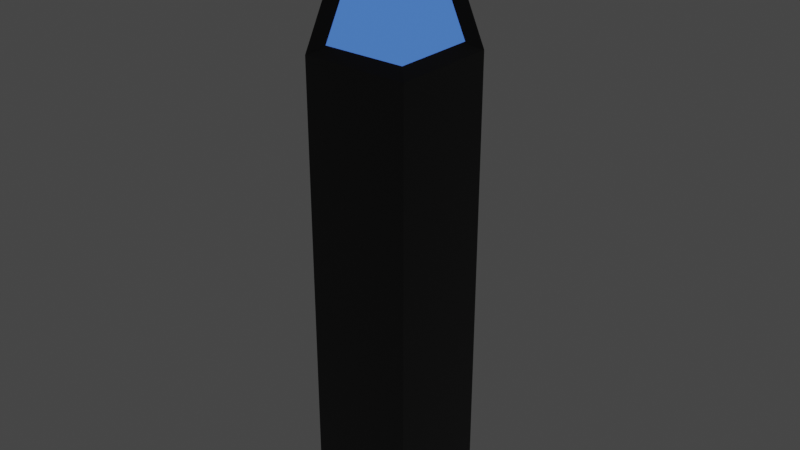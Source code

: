 # Source: Building_One.blend  (saved by Blender 3.2.14; exported with 4.5.12 LTS)
import bpy
from mathutils import Matrix  # noqa: F401  (used for matrix-valued properties, if any)

bpy.ops.wm.read_factory_settings(use_empty=True)
scene = bpy.context.scene
scene.name = 'Scene'

# ---- collections
col_collection = bpy.data.collections.new('Collection'); scene.collection.children.link(col_collection)

# ---- materials (node trees are filled in below, after node groups)
mat_material = bpy.data.materials.new('Material')
mat_material.alpha_threshold = 0.0
mat_material.use_transparent_shadow = False
mat_material.line_color = (0.0, 0.0, 0.0, 1.0)
mat_neon = bpy.data.materials.new('Neon')
mat_neon.use_transparent_shadow = False

# ---- material node trees
mat_material.use_nodes = True; mat_material.node_tree.nodes.clear()
_N = mat_material.node_tree.nodes; _L = mat_material.node_tree.links
n0 = _N.new('ShaderNodeOutputMaterial'); n0.name = 'Material Output'; n0.location = (300, 300)
n1 = _N.new('ShaderNodeBsdfPrincipled'); n1.name = 'Principled BSDF'; n1.location = (10, 300)
n1.distribution = 'GGX'
n1.subsurface_method = 'RANDOM_WALK_SKIN'
n1.inputs[0].default_value = (0.01467, 0.01467, 0.01467, 1.0)
n1.inputs[2].default_value = 0.4
n1.inputs[3].default_value = 1.45
n1.inputs[27].default_value = (0.0, 0.0, 0.0, 1.0)
n1.inputs[28].default_value = 1.0
_L.new(n1.outputs[0], n0.inputs[0])
n0.is_active_output = True
mat_neon.use_nodes = True; mat_neon.node_tree.nodes.clear()
_N = mat_neon.node_tree.nodes; _L = mat_neon.node_tree.links
n0 = _N.new('ShaderNodeBsdfPrincipled'); n0.name = 'Principled BSDF'; n0.location = (10, 300)
n0.distribution = 'GGX'
n0.subsurface_method = 'RANDOM_WALK_SKIN'
n0.inputs[0].default_value = (0.1738, 0.3788, 0.8, 1.0)
n0.inputs[3].default_value = 1.45
n0.inputs[27].default_value = (0.04785, 0.142, 0.5382, 1.0)
n0.inputs[28].default_value = 1.0
n1 = _N.new('ShaderNodeOutputMaterial'); n1.name = 'Material Output'; n1.location = (300, 300)
_L.new(n0.outputs[0], n1.inputs[0])
n1.is_active_output = True

# ---- world
world_world = bpy.data.worlds.new('World'); scene.world = world_world
world_world.use_nodes = True; world_world.node_tree.nodes.clear()
_N = world_world.node_tree.nodes; _L = world_world.node_tree.links
n0 = _N.new('ShaderNodeOutputWorld'); n0.name = 'World Output'; n0.location = (300, 300)
n1 = _N.new('ShaderNodeBackground'); n1.name = 'Background'; n1.location = (10, 300)
n1.inputs[0].default_value = (0.05088, 0.05088, 0.05088, 1.0)
_L.new(n1.outputs[0], n0.inputs[0])
n0.is_active_output = True
world_world.color = (0.05088, 0.05088, 0.05088)
world_world.use_sun_shadow = False
world_world.sun_shadow_jitter_overblur = 0.0

# ---- lights
light_light = bpy.data.lights.new('Light', 'POINT')
light_light.transmission_factor = 0.0
light_light.energy = 1000.0
light_light.shadow_soft_size = 0.1
light_light.shadow_maximum_resolution = 0.006
light_light.use_absolute_resolution = True

# ---- meshes
me_cube = bpy.data.meshes.new('Cube')
me_cube.from_pydata([(1.0, 1.0, 1.0), (1.0, 1.0, -1.0), (1.0, -1.0, 1.0), (1.0, -1.0, -1.0), (-1.0, 1.0, 1.0), (-1.0, 1.0, -1.0), (-1.0, -1.0, 1.0), (-1.0, -1.0, -1.0), (1.0, -1.0, 7.739), (-1.0, -1.0, 7.739), (1.0, 1.0, 7.739), (-1.0, 1.0, 7.739), (0.634, -0.634, 9.268), (-0.634, -0.634, 9.268), (0.634, 0.634, 9.268), (-0.634, 0.634, 9.268), (-2.98e-08, -5.96e-08, 10.29), (0.8339, -0.8339, 7.913), (-0.7096, -0.8339, 7.913), (0.8339, 0.7096, 7.913), (0.5515, -0.5515, 9.093), (-0.4272, -0.5515, 9.093), (0.5515, 0.4272, 9.093), (1.0, -1.0, 2.123), (1.0, -1.0, 3.246), (1.0, -1.0, 4.37), (1.0, -1.0, 5.493), (1.0, -1.0, 6.616), (-1.0, -1.0, 6.616), (-1.0, -1.0, 5.493), (-1.0, -1.0, 4.37), (-1.0, -1.0, 3.246), (-1.0, -1.0, 2.123), (-1.0, 1.0, 6.616), (-1.0, 1.0, 5.493), (-1.0, 1.0, 4.37), (-1.0, 1.0, 3.246), (-1.0, 1.0, 2.123), (1.0, 1.0, 2.123), (1.0, 1.0, 3.246), (1.0, 1.0, 4.37), (1.0, 1.0, 5.493), (1.0, 1.0, 6.616), (-0.8223, 1.0, 7.639), (0.8223, 1.0, 7.639), (0.8223, 1.0, 6.716), (-0.8223, 1.0, 6.716), (-0.481, 0.5904, 7.448), (0.481, 0.5904, 7.448), (0.481, 0.5904, 6.907), (-0.481, 0.5904, 6.907), (-0.2591, 1.0, 6.2), (-0.2591, 1.0, 5.909), (0.2591, 1.0, 5.909), (0.2591, 1.0, 6.2), (-0.8865, 1.0, 4.306), (-0.8865, 1.0, 3.31), (0.8865, 1.0, 3.31), (0.8865, 1.0, 4.306), (-0.6492, 0.774, 4.172), (-0.6492, 0.774, 3.443), (0.6492, 0.774, 3.443), (0.6492, 0.774, 4.172), (-0.2591, 1.233, 6.2), (-0.2591, 1.233, 5.909), (0.2591, 1.233, 5.909), (0.2591, 1.233, 6.2), (0.8339, -0.8339, 7.913), (-0.7096, -0.8339, 7.913), (0.8339, 0.7096, 7.913), (0.5515, -0.5515, 9.093), (-0.4272, -0.5515, 9.093), (0.5515, 0.4272, 9.093)], [], [(28, 27, 8, 9), (3, 2, 6, 7), (7, 6, 4, 5), (5, 1, 3, 7), (1, 0, 2, 3), (5, 4, 0, 1), (11, 9, 13, 15), (33, 28, 9, 11), (27, 42, 10, 8), (33, 11, 43, 46), (14, 15, 16), (13, 9, 18, 21), (10, 11, 15, 14), (14, 12, 20, 22), (12, 14, 16), (15, 13, 16), (13, 12, 16), (17, 19, 69, 67), (22, 20, 70, 72), (8, 10, 19, 17), (12, 13, 21, 20), (10, 14, 22, 19), (9, 8, 17, 18), (0, 4, 37, 38), (38, 37, 36, 39), (35, 40, 58, 55), (40, 35, 34, 41), (42, 41, 53, 54), (2, 0, 38, 23), (23, 38, 39, 24), (24, 39, 40, 25), (25, 40, 41, 26), (26, 41, 42, 27), (4, 6, 32, 37), (37, 32, 31, 36), (36, 31, 30, 35), (35, 30, 29, 34), (34, 29, 28, 33), (6, 2, 23, 32), (32, 23, 24, 31), (31, 24, 25, 30), (30, 25, 26, 29), (29, 26, 27, 28), (45, 46, 50, 49), (10, 42, 45, 44), (11, 10, 44, 43), (42, 33, 46, 45), (49, 50, 47, 48), (44, 45, 49, 48), (46, 43, 47, 50), (43, 44, 48, 47), (53, 52, 64, 65), (33, 42, 54, 51), (34, 33, 51, 52), (41, 34, 52, 53), (57, 56, 60, 61), (39, 36, 56, 57), (40, 39, 57, 58), (36, 35, 55, 56), (61, 60, 59, 62), (56, 55, 59, 60), (55, 58, 62, 59), (58, 57, 61, 62), (65, 64, 63, 66), (52, 51, 63, 64), (51, 54, 66, 63), (54, 53, 65, 66), (68, 67, 70, 71), (67, 69, 72, 70), (19, 22, 72, 69), (21, 18, 68, 71), (20, 21, 71, 70), (18, 17, 67, 68)])
me_cube.polygons.foreach_set('material_index', [0, 0, 0, 0, 0, 0, 0, 0, 0, 0, 0, 0, 0, 0, 0, 0, 0, 0, 0, 0, 0, 0, 0, 0, 0, 0, 0, 0, 0, 0, 0, 0, 0, 0, 0, 0, 0, 0, 0, 0, 0, 0, 0, 0, 0, 0, 0, 1, 0, 0, 0, 0, 0, 0, 0, 0, 0, 0, 0, 1, 0, 0, 0, 0, 0, 0, 0, 1, 1, 0, 0, 0, 0])
_uv = me_cube.uv_layers.new(name='UVMap')
_uv.uv.foreach_set('vector', [0.625, 1.0, 0.625, 0.75, 0.625, 0.75, 0.625, 1.0, 0.375, 0.75, 0.625, 0.75, 0.625, 1.0, 0.375, 1.0, 0.375, 0.0, 0.625, 0.0, 0.625, 0.25, 0.375, 0.25, 0.125, 0.5, 0.375, 0.5, 0.375, 0.75, 0.125, 0.75, 0.375, 0.5, 0.625, 0.5, 0.625, 0.75, 0.375, 0.75, 0.375, 0.25, 0.625, 0.25, 0.625, 0.5, 0.375, 0.5, 0.625, 0.25, 0.625, 0.0, 0.625, 0.0, 0.625, 0.25, 0.625, 0.25, 0.625, 0.0, 0.625, 0.0, 0.625, 0.25, 0.625, 0.75, 0.625, 0.5, 0.625, 0.5, 0.625, 0.75, 0.625, 0.25, 0.625, 0.25, 0.625, 0.25, 0.625, 0.25, 0.625, 0.5, 0.625, 0.25, 0.625, 0.5, 0.625, 0.0, 0.625, 0.0, 0.625, 0.0, 0.625, 0.0, 0.625, 0.5, 0.625, 0.25, 0.625, 0.25, 0.625, 0.5, 0.625, 0.5, 0.625, 0.75, 0.625, 0.75, 0.625, 0.5, 0.625, 0.75, 0.625, 0.5, 0.625, 0.75, 0.625, 0.25, 0.625, 0.0, 0.625, 0.25, 0.625, 1.0, 0.625, 0.75, 0.625, 1.0, 0.625, 0.75, 0.625, 0.5, 0.625, 0.5, 0.625, 0.75, 0.625, 0.5, 0.625, 0.75, 0.625, 0.75, 0.625, 0.5, 0.625, 0.75, 0.625, 0.5, 0.625, 0.5, 0.625, 0.75, 0.625, 0.75, 0.625, 1.0, 0.625, 1.0, 0.625, 0.75, 0.625, 0.5, 0.625, 0.5, 0.625, 0.5, 0.625, 0.5, 0.625, 1.0, 0.625, 0.75, 0.625, 0.75, 0.625, 1.0, 0.625, 0.5, 0.625, 0.25, 0.625, 0.25, 0.625, 0.5, 0.625, 0.5, 0.625, 0.25, 0.625, 0.25, 0.625, 0.5, 0.625, 0.25, 0.625, 0.5, 0.625, 0.5, 0.625, 0.25, 0.625, 0.5, 0.625, 0.25, 0.625, 0.25, 0.625, 0.5, 0.625, 0.5, 0.625, 0.5, 0.625, 0.5, 0.625, 0.5, 0.625, 0.75, 0.625, 0.5, 0.625, 0.5, 0.625, 0.75, 0.625, 0.75, 0.625, 0.5, 0.625, 0.5, 0.625, 0.75, 0.625, 0.75, 0.625, 0.5, 0.625, 0.5, 0.625, 0.75, 0.625, 0.75, 0.625, 0.5, 0.625, 0.5, 0.625, 0.75, 0.625, 0.75, 0.625, 0.5, 0.625, 0.5, 0.625, 0.75, 0.625, 0.25, 0.625, 0.0, 0.625, 0.0, 0.625, 0.25, 0.625, 0.25, 0.625, 0.0, 0.625, 0.0, 0.625, 0.25, 0.625, 0.25, 0.625, 0.0, 0.625, 0.0, 0.625, 0.25, 0.625, 0.25, 0.625, 0.0, 0.625, 0.0, 0.625, 0.25, 0.625, 0.25, 0.625, 0.0, 0.625, 0.0, 0.625, 0.25, 0.625, 1.0, 0.625, 0.75, 0.625, 0.75, 0.625, 1.0, 0.625, 1.0, 0.625, 0.75, 0.625, 0.75, 0.625, 1.0, 0.625, 1.0, 0.625, 0.75, 0.625, 0.75, 0.625, 1.0, 0.625, 1.0, 0.625, 0.75, 0.625, 0.75, 0.625, 1.0, 0.625, 1.0, 0.625, 0.75, 0.625, 0.75, 0.625, 1.0, 0.625, 0.5, 0.625, 0.25, 0.625, 0.25, 0.625, 0.5, 0.625, 0.5, 0.625, 0.5, 0.625, 0.5, 0.625, 0.5, 0.625, 0.25, 0.625, 0.5, 0.625, 0.5, 0.625, 0.25, 0.625, 0.5, 0.625, 0.25, 0.625, 0.25, 0.625, 0.5, 0.625, 0.5, 0.625, 0.25, 0.625, 0.25, 0.625, 0.5, 0.625, 0.5, 0.625, 0.5, 0.625, 0.5, 0.625, 0.5, 0.625, 0.25, 0.625, 0.25, 0.625, 0.25, 0.625, 0.25, 0.625, 0.25, 0.625, 0.5, 0.625, 0.5, 0.625, 0.25, 0.625, 0.5, 0.625, 0.25, 0.625, 0.25, 0.625, 0.5, 0.625, 0.25, 0.625, 0.5, 0.625, 0.5, 0.625, 0.25, 0.625, 0.25, 0.625, 0.25, 0.625, 0.25, 0.625, 0.25, 0.625, 0.5, 0.625, 0.25, 0.625, 0.25, 0.625, 0.5, 0.625, 0.5, 0.625, 0.25, 0.625, 0.25, 0.625, 0.5, 0.625, 0.5, 0.625, 0.25, 0.625, 0.25, 0.625, 0.5, 0.625, 0.5, 0.625, 0.5, 0.625, 0.5, 0.625, 0.5, 0.625, 0.25, 0.625, 0.25, 0.625, 0.25, 0.625, 0.25, 0.625, 0.5, 0.625, 0.25, 0.625, 0.25, 0.625, 0.5, 0.625, 0.25, 0.625, 0.25, 0.625, 0.25, 0.625, 0.25, 0.625, 0.25, 0.625, 0.5, 0.625, 0.5, 0.625, 0.25, 0.625, 0.5, 0.625, 0.5, 0.625, 0.5, 0.625, 0.5, 0.625, 0.5, 0.625, 0.25, 0.625, 0.25, 0.625, 0.5, 0.625, 0.25, 0.625, 0.25, 0.625, 0.25, 0.625, 0.25, 0.625, 0.25, 0.625, 0.5, 0.625, 0.5, 0.625, 0.25, 0.625, 0.5, 0.625, 0.5, 0.625, 0.5, 0.625, 0.5, 0.625, 1.0, 0.625, 0.75, 0.625, 0.75, 0.625, 1.0, 0.625, 0.75, 0.625, 0.5, 0.625, 0.5, 0.625, 0.75, 0.625, 0.5, 0.625, 0.5, 0.625, 0.5, 0.625, 0.5, 0.625, 0.0, 0.625, 0.0, 0.625, 0.0, 0.625, 0.0, 0.625, 0.75, 0.625, 1.0, 0.625, 1.0, 0.625, 0.75, 0.625, 1.0, 0.625, 0.75, 0.625, 0.75, 0.625, 1.0])
me_cube.materials.append(mat_material)
me_cube.materials.append(mat_neon)
me_cube.materials.append(None)
me_cube.use_mirror_vertex_groups = False
me_cube.update()

# ---- objects
ob_cube = bpy.data.objects.new('Cube', me_cube)
ob_light = bpy.data.objects.new('Light', light_light)

# ---- transforms, parenting, visibility, modifiers, constraints
ob_cube.location = (-4.812, -6.282, 23.25)
ob_cube.scale = (23.37, 23.37, 23.37)
ob_cube.lock_rotations_4d = False
ob_cube.empty_display_type = 'ARROWS'
ob_cube.lineart.crease_threshold = 0.0
ob_light.location = (8.888, 4.951, 19.42)
ob_light.rotation_euler = (0.6503, 0.05522, 1.866)
ob_light.scale = (3.361, 3.361, 3.361)
ob_light.lock_rotations_4d = False
ob_light.empty_display_type = 'ARROWS'
ob_light.color = (0.0, 0.0, 0.0, 0.0)
ob_light.lineart.crease_threshold = 0.0

# ---- collection membership
col_collection.objects.link(ob_cube)
col_collection.objects.link(ob_light)

# ---- scene / render settings (as saved in the file)
scene.frame_start = 1; scene.frame_end = 250; scene.frame_set(1)
scene.render.engine = 'BLENDER_EEVEE_NEXT'
scene.cycles.sampling_pattern = 'TABULATED_SOBOL'
scene.cycles.use_light_tree = False
scene.view_settings.view_transform = 'Filmic'
bpy.context.view_layer.update()

# ---- added for rendering (the .blend has no active camera): camera
cam_auto = bpy.data.cameras.new('AutoCamera')
cam_auto.lens = 50.0
cam_auto.sensor_width = 36.0
cam_auto.clip_end = 4431.49
ob_auto_camera = bpy.data.objects.new('AutoCamera', cam_auto)
scene.collection.objects.link(ob_auto_camera)
ob_auto_camera.location = (247.696, -306.566, 333.766)
ob_auto_camera.rotation_euler = (1.09748, -7.21219e-08, 0.694738)
scene.camera = ob_auto_camera
bpy.context.view_layer.update()
